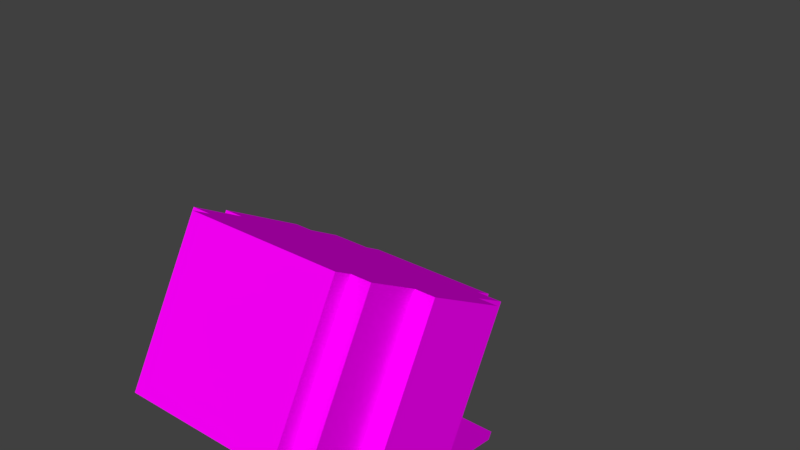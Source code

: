 # Source: head_5.blend  (saved by Blender 2.80.75; exported with 4.5.12 LTS)
import bpy
from mathutils import Matrix  # noqa: F401  (used for matrix-valued properties, if any)

bpy.ops.wm.read_factory_settings(use_empty=True)
scene = bpy.context.scene
scene.name = 'Scene'

# ---- collections
col_collection_1 = bpy.data.collections.new('Collection 1'); scene.collection.children.link(col_collection_1)

# ---- images (referenced by path relative to the original .blend; pixels are not part of the script)
import os
ASSET_DIR = os.environ.get("B2B_ASSET_DIR", "")  # directory of the original .blend (textures are referenced by path, not embedded)
HERE = os.path.dirname(os.path.abspath(__file__))  # packed textures are extracted next to this script under _unpacked/

def load_image(name, relpath, width, height, colorspace="sRGB"):
    """Load a texture the original file referenced (path relative to the .blend, or extracted next to this script)."""
    p = next((c for c in (os.path.join(HERE, relpath), os.path.join(ASSET_DIR, relpath)) if relpath and os.path.exists(c)), "")
    if p:
        img = bpy.data.images.load(p, check_existing=True)
        img.name = name
    else:  # same state as the original file: an image datablock whose file is absent (Cycles renders it pink)
        img = bpy.data.images.new(name, width, height)
        img.source = "FILE"
        img.filepath = "//" + (relpath or name)
    img.colorspace_settings.name = colorspace
    return img
img_avatar_head_5_png = load_image('avatar_head_5.png', 'avatar_head_5.png', 1024, 1024, 'sRGB')

# ---- materials (node trees are filled in below, after node groups)
mat_base_mat = bpy.data.materials.new('base_mat')
mat_base_mat.alpha_threshold = 0.0
mat_base_mat.diffuse_color = (1.0, 1.0, 1.0, 1.0)
mat_base_mat.roughness = 0.5
mat_base_mat.specular_intensity = 0.0

# ---- material node trees
mat_base_mat.use_nodes = True; mat_base_mat.node_tree.nodes.clear()
_N = mat_base_mat.node_tree.nodes; _L = mat_base_mat.node_tree.links
n0 = _N.new('ShaderNodeOutputMaterial'); n0.name = 'Material Output'; n0.location = (300, 300)
n1 = _N.new('ShaderNodeBsdfPrincipled'); n1.name = 'Principled BSDF'; n1.location = (10, 300)
n1.width = 150
n1.subsurface_method = 'BURLEY'
n1.inputs[2].default_value = 1.0
n1.inputs[3].default_value = 1.45
n1.inputs[9].default_value = (1.0, 1.0, 1.0)
n1.inputs[13].default_value = 0.0
n1.inputs[27].default_value = (0.0, 0.0, 0.0, 1.0)
n1.inputs[28].default_value = 1.0
n2 = _N.new('ShaderNodeTexImage'); n2.name = 'Image Texture'; n2.location = (-180, 300)
n2.width = 140
n2.image = img_avatar_head_5_png
_L.new(n1.outputs[0], n0.inputs[0])
_L.new(n2.outputs[0], n1.inputs[0])
n0.is_active_output = True

# ---- world
world_world = bpy.data.worlds.new('World'); scene.world = world_world
world_world.color = (0.05088, 0.05088, 0.05088)
world_world.use_sun_shadow = False
world_world.sun_shadow_jitter_overblur = 0.0
world_world.cycles.sampling_method = 'MANUAL'

# ---- meshes
me_plane = bpy.data.meshes.new('Plane')
me_plane.from_pydata([(-0.4, -1.0, 0.0), (0.4, -1.0, 0.0), (-0.4, 1.0, 0.0), (0.4, 1.0, 0.0), (0.4, -1.0, 0.1), (0.4, 1.0, 0.1), (0.5, -1.0, 0.1), (0.5, 1.0, 0.1), (0.5, -1.0, 0.4), (0.5, 1.0, 0.4), (0.6, -1.0, 0.4), (0.6, 1.0, 0.4), (0.6, -1.0, 0.9), (0.6, 1.0, 0.9), (0.5, -1.0, 0.9), (0.5, 1.0, 0.9), (0.5, -1.0, 1.1), (0.5, 1.0, 1.1), (0.3707, -1.0, 1.1), (0.3707, 1.0, 1.1), (0.3707, -1.0, 1.2), (0.3707, 1.0, 1.2), (-0.3, -1.0, 1.2), (-0.3, 1.0, 1.2), (-0.3, -1.0, 1.1), (-0.3, 1.0, 1.1), (-0.5, -1.0, 1.1), (-0.5, 1.0, 1.1), (-0.5, -1.0, 0.9), (-0.5, 1.0, 0.9), (-0.6, -1.0, 0.9), (-0.6, 1.0, 0.9), (-0.6, -1.0, 0.4), (-0.6, 1.0, 0.4), (-0.5, -1.0, 0.4), (-0.5, 1.0, 0.4), (-0.5, -1.0, 0.1), (-0.5, 1.0, 0.1), (-0.4, -1.0, 0.1), (-0.4, 1.0, 0.1), (-0.4, 0.3796, 0.0), (0.4, 0.3796, 0.0), (0.4, 0.3796, 0.1), (0.5, 0.3796, 0.1), (0.5, 0.3796, 0.4), (0.6, 0.3796, 0.4), (0.6, 0.3796, 0.9), (0.5, 0.3796, 0.9), (0.5, 0.3796, 1.1), (0.3707, 0.3796, 1.1), (0.3707, 0.3796, 1.2), (-0.3, 0.3796, 1.2), (-0.3, 0.3796, 1.1), (-0.5, 0.3796, 1.1), (-0.5, 0.3796, 0.9), (-0.6, 0.3796, 0.9), (-0.6, 0.3796, 0.4), (-0.5, 0.3796, 0.4), (-0.5, 0.3796, 0.1), (-0.4, 0.3796, 0.1), (0.446, 0.6386, 1.523), (0.446, 0.7409, 1.523), (0.4247, 0.6386, 1.523), (0.4247, 0.7409, 1.523), (-0.3811, 0.6313, 1.523), (-0.3811, 0.7483, 1.523), (-0.4189, 0.6313, 1.523), (-0.4189, 0.7483, 1.523)], [], [(40, 2, 3, 41), (41, 42, 4, 1), (42, 43, 6, 4), (43, 44, 8, 6), (44, 45, 10, 8), (45, 46, 12, 10), (46, 47, 14, 12), (47, 48, 16, 14), (48, 49, 18, 16), (49, 50, 20, 18), (50, 51, 22, 20), (51, 52, 24, 22), (52, 53, 26, 24), (53, 54, 28, 26), (54, 55, 30, 28), (55, 56, 32, 30), (56, 57, 34, 32), (57, 58, 36, 34), (58, 59, 38, 36), (40, 0, 38, 59), (18, 20, 22, 24), (14, 16, 26, 28), (10, 12, 30, 32), (6, 8, 34, 36), (0, 1, 4, 38), (21, 19, 25, 23), (17, 15, 29, 27), (13, 11, 33, 31), (9, 7, 37, 35), (2, 39, 5, 3), (2, 40, 59, 39), (37, 39, 59, 58), (35, 37, 58, 57), (33, 35, 57, 56), (31, 33, 56, 55), (29, 31, 55, 54), (27, 29, 54, 53), (25, 65, 64, 52), (23, 25, 52, 51), (21, 23, 51, 50), (19, 21, 50, 49), (49, 62, 63, 19), (15, 17, 48, 47), (13, 15, 47, 46), (11, 13, 46, 45), (9, 11, 45, 44), (7, 9, 44, 43), (5, 7, 43, 42), (3, 5, 42, 41), (0, 40, 41, 1), (65, 67, 66, 64), (61, 63, 62, 60), (48, 60, 62, 49), (52, 64, 66, 53), (53, 66, 67, 27), (19, 63, 61, 17), (17, 61, 60, 48), (27, 67, 65, 25)])
_uv = me_plane.uv_layers.new(name='UVMap')
_uv.uv.foreach_set('vector', [5.215e-08, 0.25, 1.043e-07, 0.5, 0.2, 0.5, 0.2, 0.25, 0.975, 0.25, 0.95, 0.25, 0.95, 0.5, 0.975, 0.5, 0.475, 0.75, 0.5, 0.75, 0.5, 0.5, 0.475, 0.5, 0.725, 0.25, 0.65, 0.25, 0.65, 0.5, 0.725, 0.5, 0.55, 0.75, 0.575, 0.75, 0.575, 0.5, 0.55, 0.5, 0.325, 0.25, 0.2, 0.25, 0.2, 0.5, 0.325, 0.5, 0.525, 0.75, 0.5, 0.75, 0.5, 1.0, 0.525, 1.0, 0.85, 0.25, 0.8, 0.25, 0.8, 0.5, 0.85, 0.5, 0.65, 0.25, 0.55, 0.25, 0.55, 0.5, 0.65, 0.5, 0.15, 0.75, 0.125, 0.75, 0.125, 1.0, 0.15, 1.0, 0.55, 0.25, 0.45, 0.25, 0.45, 0.5, 0.55, 0.5, 0.6, 0.75, 0.575, 0.75, 0.575, 1.0, 0.6, 1.0, 0.9, 0.25, 0.85, 0.25, 0.85, 0.5, 0.9, 0.5, 0.9, 0.25, 0.95, 0.25, 0.95, 0.0, 0.9, 2.98e-08, 0.55, 0.75, 0.525, 0.75, 0.525, 1.0, 0.55, 1.0, 0.325, 0.25, 0.45, 0.25, 0.45, 0.0, 0.325, 0.0, 0.65, 0.75, 0.625, 0.75, 0.625, 1.0, 0.65, 1.0, 0.725, 0.25, 0.8, 0.25, 0.8, 2.98e-08, 0.725, 0.0, 1.0, 0.25, 0.975, 0.25, 0.975, 0.5, 1.0, 0.5, 0.725, 0.75, 0.725, 0.5, 0.7, 0.5, 0.7, 0.75, 0.8, 0.8, 0.825, 0.8, 0.825, 0.7, 0.8, 0.7, 0.7, 0.5, 0.65, 0.5, 0.65, 0.75, 0.7, 0.75, 0.325, 0.8, 0.45, 0.8, 0.45, 0.5, 0.325, 0.5, 0.25, 0.75, 0.325, 0.75, 0.325, 0.5, 0.25, 0.5, 0.8, 0.5, 0.8, 0.7, 0.825, 0.7, 0.825, 0.5, 0.8, 0.7, 0.775, 0.7, 0.775, 0.8, 0.8, 0.8, 0.775, 0.5, 0.725, 0.5, 0.725, 0.75, 0.775, 0.75, 0.125, 0.5, 0.0, 0.5, 1.49e-07, 0.8, 0.125, 0.8, 0.175, 0.75, 0.25, 0.75, 0.25, 0.5, 0.175, 0.5, 0.775, 0.7, 0.8, 0.7, 0.8, 0.5, 0.775, 0.5, 0.725, 1.0, 0.725, 0.75, 0.7, 0.75, 0.7, 1.0, 1.0, 0.0, 0.975, 0.0, 0.975, 0.25, 1.0, 0.25, 0.725, 0.5, 0.8, 0.5, 0.8, 0.25, 0.725, 0.25, 0.65, 0.5, 0.625, 0.5, 0.625, 0.75, 0.65, 0.75, 0.325, 0.5, 0.45, 0.5, 0.45, 0.25, 0.325, 0.25, 0.55, 0.5, 0.525, 0.5, 0.525, 0.75, 0.55, 0.75, 0.9, 0.5, 0.95, 0.5, 0.95, 0.25, 0.9, 0.25, 0.575, 0.5, 0.575, 0.5, 0.575, 0.75, 0.575, 0.75, 0.6, 0.5, 0.575, 0.5, 0.575, 0.75, 0.6, 0.75, 0.55, 0.0, 0.45, 4.47e-08, 0.45, 0.25, 0.55, 0.25, 0.15, 0.5, 0.125, 0.5, 0.125, 0.75, 0.15, 0.75, 0.15, 0.75, 0.15, 0.75, 0.15, 0.5, 0.15, 0.5, 0.85, 0.0, 0.8, 1.49e-08, 0.8, 0.25, 0.85, 0.25, 0.525, 0.5, 0.5, 0.5, 0.5, 0.75, 0.525, 0.75, 0.325, 0.0, 0.2, 4.47e-08, 0.2, 0.25, 0.325, 0.25, 0.55, 1.0, 0.575, 1.0, 0.575, 0.75, 0.55, 0.75, 0.725, 0.0, 0.65, 4.47e-08, 0.65, 0.25, 0.725, 0.25, 0.475, 1.0, 0.5, 1.0, 0.5, 0.75, 0.475, 0.75, 0.975, 0.0, 0.95, 0.0, 0.95, 0.25, 0.975, 0.25, 0.0, 4.47e-08, 5.215e-08, 0.25, 0.2, 0.25, 0.2, 0.0, 0.9, 0.0, 0.85, 0.0, 0.85, 0.25, 0.9, 0.25, 0.65, 0.0, 0.55, 0.0, 0.55, 0.25, 0.65, 0.25, 0.65, 0.25, 0.65, 0.25, 0.55, 0.25, 0.55, 0.25, 0.9, 0.25, 0.9, 0.25, 0.85, 0.25, 0.85, 0.25, 0.9, 0.25, 0.9, 0.25, 0.9, 0.5, 0.9, 0.5, 0.0, 0.0, 0.0, 0.0, 0.0, 0.0, 0.0, 0.0, 0.8, 1.49e-08, 0.8, 1.49e-08, 0.8, 0.25, 0.8, 0.25, 0.0, 0.0, 0.0, 0.0, 0.0, 0.0, 0.0, 0.0])
me_plane.materials.append(mat_base_mat)
me_plane.use_remesh_preserve_volume = False
me_plane.use_remesh_preserve_attributes = False
me_plane.use_mirror_vertex_groups = False
me_plane.update()
arm_armature = bpy.data.armatures.new('Armature')  # bones are not reproduced

# ---- objects
ob_armature = bpy.data.objects.new('Armature', arm_armature)
ob_head = bpy.data.objects.new('head', me_plane)

# ---- transforms, parenting, visibility, modifiers, constraints
ob_armature.location = (0.002333, 0.03461, 0.08581)
ob_armature.rotation_euler = (-0.5085, -0.0, 0.0)
ob_armature.scale = (0.05614, 0.05614, 0.05614)
ob_armature.show_in_front = True
ob_armature.lineart.crease_threshold = 0.0
ob_head.parent = ob_armature
ob_head.matrix_parent_inverse = Matrix(((17.81, 0.0, 0.0, -0.04156), (0.0, 0.0, 17.81, -2.815), (0.0, -17.81, 0.0, 0.1019), (0.0, 0.0, 0.0, 1.0)))
ob_head.location = (0.0004422, 0.0, 0.0958)
ob_head.scale = (0.06423, 0.02569, 0.06423)
ob_head.lineart.crease_threshold = 0.0

# ---- collection membership
col_collection_1.objects.link(ob_armature)
col_collection_1.objects.link(ob_head)

# ---- scene / render settings (as saved in the file)
scene.frame_start = 1; scene.frame_end = 250; scene.frame_set(30)
scene.render.engine = 'CYCLES'
scene.render.resolution_percentage = 50
scene.render.dither_intensity = 0.0
scene.cycles.use_denoising = False
scene.cycles.samples = 128
scene.cycles.sampling_pattern = 'TABULATED_SOBOL'
scene.cycles.use_adaptive_sampling = False
scene.cycles.use_light_tree = False
scene.cycles.blur_glossy = 0.0
scene.cycles.sample_clamp_indirect = 0.0
scene.view_settings.view_transform = 'Standard'
bpy.context.view_layer.update()

# ---- added for rendering (the .blend has no active camera and no usable light): camera, sun
cam_auto = bpy.data.cameras.new('AutoCamera')
cam_auto.lens = 50.0
cam_auto.sensor_width = 36.0
cam_auto.clip_end = 1000.0
ob_auto_camera = bpy.data.objects.new('AutoCamera', cam_auto)
scene.collection.objects.link(ob_auto_camera)
ob_auto_camera.location = (0.185487, -0.171598, 0.274026)
ob_auto_camera.rotation_euler = (1.09748, -7.21219e-08, 0.694738)
scene.camera = ob_auto_camera
light_auto_sun = bpy.data.lights.new('AutoSun', 'SUN')
light_auto_sun.energy = 3.0
light_auto_sun.angle = 0.0523599
ob_auto_sun = bpy.data.objects.new('AutoSun', light_auto_sun)
scene.collection.objects.link(ob_auto_sun)
ob_auto_sun.rotation_euler = (0.872665, 0.174533, 0.523599)
bpy.context.view_layer.update()
